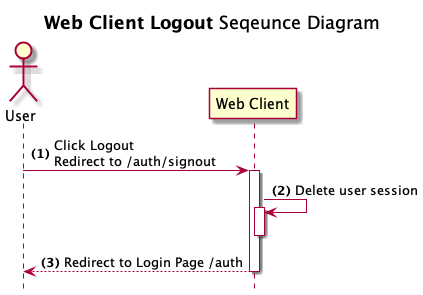

The diagram above was rendered by PlantUML. Its source (embedded in the PNG):
@startuml Web Client Logout
title **Web Client Logout** Seqeunce Diagram
hide footbox
Actor User
autonumber "<b>(0)"
User -> "Web Client" ++: Click Logout\nRedirect to /auth/signout
"Web Client" -> "Web Client" ++--: Delete user session
"Web Client" --> "User" --: Redirect to Login Page /auth
@enduml